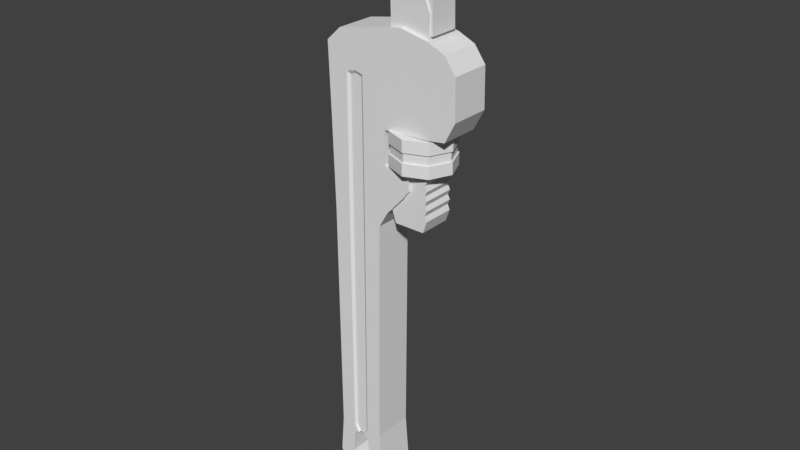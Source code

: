 # Source: Pipe_Wrench.blend  (saved by Blender 2.79.0; exported with 4.5.12 LTS)
import bpy
from mathutils import Matrix  # noqa: F401  (used for matrix-valued properties, if any)

bpy.ops.wm.read_factory_settings(use_empty=True)
scene = bpy.context.scene
scene.name = 'Scene'

# ---- collections
col_collection_1 = bpy.data.collections.new('Collection 1'); scene.collection.children.link(col_collection_1)

# ---- materials (node trees are filled in below, after node groups)
mat_color_palette = bpy.data.materials.new('Color Palette')
mat_color_palette.alpha_threshold = 0.0
mat_color_palette.use_transparent_shadow = False
mat_color_palette.roughness = 0.5
mat_color_palette.specular_intensity = 0.0

# ---- material node trees

# ---- world
world_world = bpy.data.worlds.new('World'); scene.world = world_world
world_world.color = (0.05088, 0.05088, 0.05088)
world_world.use_sun_shadow = False
world_world.sun_shadow_jitter_overblur = 0.0
world_world.cycles.sampling_method = 'MANUAL'

# ---- meshes
me_cube_001 = bpy.data.meshes.new('Cube.001')
me_cube_001.from_pydata([(-2.316, -1.026, -10.61), (-2.316, 1.026, -10.61), (-0.4785, -1.026, -10.61), (-0.3976, -1.0, -1.61), (-0.4785, 1.026, -10.61), (-0.3976, 1.0, -1.61), (-2.439, -1.026, -12.15), (-2.439, 1.026, -12.15), (-0.3557, -1.026, -12.15), (-0.3557, 1.026, -12.15), (-2.091, -1.026, -13.02), (-2.091, 1.026, -13.02), (-0.704, -1.026, -13.02), (-0.704, 1.026, -13.02), (-2.398, -1.0, -1.61), (-2.398, 1.0, -1.61), (-0.1391, -1.0, 0.7759), (-0.1391, 1.0, 0.7759), (-0.04791, -1.0, -0.9988), (-0.04791, 1.0, -0.9988), (0.03213, -1.0, 0.6893), (0.03213, 1.0, 0.6893), (0.6463, -1.0, -0.2263), (0.6463, 1.0, -0.2263), (0.644, -1.0, 0.6779), (0.644, 1.0, 0.6779), (0.8615, -1.0, 0.06283), (0.8615, 1.0, 0.06283), (0.8592, -1.0, 0.5653), (0.8592, 1.0, 0.5653), (-2.493, -1.0, 2.015), (-2.493, 1.0, 2.015), (-0.1364, -1.0, 2.025), (-0.1364, 1.0, 2.025), (-2.024, -1.0, 5.132), (-2.024, 1.0, 5.132), (0.6061, -1.0, 2.092), (0.6061, 1.0, 2.092), (0.5453, -1.0, 5.605), (0.5453, 1.0, 5.605), (1.714, -1.0, 2.133), (1.714, 1.0, 2.133), (1.653, -1.0, 5.362), (1.653, 1.0, 5.362), (2.342, -1.0, 2.223), (2.342, 1.0, 2.223), (2.281, -1.0, 5.085), (2.281, 1.0, 5.085), (2.741, -1.0, 2.989), (2.741, 1.0, 2.989), (2.713, -1.0, 4.491), (2.713, 1.0, 4.491), (-1.397, 1.026, -13.25), (-1.397, -1.026, -13.25), (-1.727, 1.026, -11.02), (-1.068, -1.026, -11.02), (-1.068, 1.026, -11.02), (-1.727, -1.026, -11.02), (-1.803, 1.026, -11.92), (-0.9917, -1.026, -11.92), (-0.9917, 1.026, -11.92), (-1.803, -1.026, -11.92), (-1.397, 1.026, -12.49), (-1.624, 1.026, -12.42), (-1.397, -1.026, -12.49), (-1.171, -1.026, -12.42), (-1.171, 1.026, -12.42), (-1.624, -1.026, -12.42), (-1.068, 1.0, -1.61), (-1.091, -1.026, -10.61), (-1.068, 1.0, 2.021), (-1.091, 1.026, -10.61), (-1.068, -1.0, -1.61), (-1.068, -1.0, 2.021), (-1.263, -1.026, -10.93), (-1.263, 1.026, -10.93), (-1.731, 1.026, -10.61), (-1.765, -1.0, -1.61), (-1.763, -1.0, 2.018), (-1.731, -1.026, -10.61), (-1.765, 1.0, -1.61), (-1.763, 1.0, 2.018), (-1.528, 1.026, -10.93), (-1.528, -1.026, -10.93), (-2.578, -1.0, 4.616), (-2.578, 1.0, 4.616), (-0.06168, -1.0, 4.013), (-0.06168, 1.0, 4.013), (-1.415, 1.0, 3.802), (-1.415, -1.0, 3.802), (-1.077, 1.0, 3.72), (-1.077, -1.0, 3.72), (-1.758, -1.0, 3.713), (-1.758, 1.0, 3.713), (-1.196, 0.9236, -10.6), (-1.629, 0.9236, -10.6), (-1.629, -0.9236, -10.6), (-1.652, 0.9003, -1.621), (-1.18, -0.9003, -1.621), (-1.652, -0.9003, -1.621), (-1.651, 0.9003, 1.936), (-1.18, -0.9003, 1.939), (-1.651, -0.9003, 1.936), (-1.491, -0.9236, -10.91), (-1.312, 0.9236, -10.91), (-1.491, 0.9236, -10.91), (-1.196, -0.9236, -10.6), (-1.18, 0.9003, -1.621), (-1.18, 0.9003, 1.939), (-1.312, -0.9236, -10.91), (-1.415, 0.9003, 3.684), (-1.415, -0.9003, 3.684), (-1.186, 0.9003, 3.604), (-1.186, -0.9003, 3.604), (-1.647, -0.9003, 3.597), (-1.647, 0.9003, 3.597), (0.07338, -0.8149, -0.879), (0.07338, -0.8149, 6.241), (0.07338, 0.8149, -0.879), (0.07338, 0.8149, 6.241), (1.552, -0.8149, -0.879), (1.552, -0.8149, 6.241), (1.552, 0.8149, -0.879), (1.552, 0.8149, 6.241), (0.1997, -0.8149, 6.585), (0.1997, 0.8149, 6.585), (1.425, -0.8149, 6.585), (1.425, 0.8149, 6.585), (0.585, -0.8149, 6.937), (0.585, 0.8149, 6.937), (1.04, -0.8149, 6.937), (1.04, 0.8149, 6.937), (0.2262, -0.8149, -1.327), (0.2262, 0.8149, -1.327), (1.399, -0.8149, -1.327), (1.399, 0.8149, -1.327), (0.07338, -0.8149, 1.267), (0.07338, 0.8149, 1.267), (1.552, 0.8149, 1.267), (1.552, -0.8149, 1.267), (0.1564, 0.8149, 1.171), (1.469, 0.8149, 1.171), (1.469, -0.8149, 1.171), (0.1564, -0.8149, 1.171), (0.07338, 0.8149, 0.9971), (1.552, 0.8149, 0.9971), (1.552, -0.8149, 0.9971), (0.07338, -0.8149, 0.9971), (0.07338, 0.8149, 0.6273), (1.552, 0.8149, 0.6273), (1.552, -0.8149, 0.6273), (0.07338, -0.8149, 0.6273), (0.07338, 0.8149, 0.2351), (1.552, 0.8149, 0.2351), (1.552, -0.8149, 0.2351), (0.07338, -0.8149, 0.2351), (0.07338, 0.8149, -0.1166), (1.552, 0.8149, -0.1166), (1.552, -0.8149, -0.1166), (0.07338, -0.8149, -0.1166), (0.07338, 0.8149, -0.4877), (1.552, 0.8149, -0.4877), (1.552, -0.8149, -0.4877), (0.07338, -0.8149, -0.4877), (0.1564, -0.8149, 0.7989), (0.1564, 0.8149, 0.7989), (1.469, 0.8149, 0.7989), (1.469, -0.8149, 0.7989), (0.1564, -0.8149, 0.4231), (0.1564, 0.8149, 0.4231), (1.469, 0.8149, 0.4231), (1.469, -0.8149, 0.4231), (0.1564, -0.8149, 0.04553), (0.1564, 0.8149, 0.04553), (1.469, 0.8149, 0.04553), (1.469, -0.8149, 0.04553), (0.1564, -0.8149, -0.3146), (0.1564, 0.8149, -0.3146), (1.469, 0.8149, -0.3146), (1.469, -0.8149, -0.3146), (0.1564, -0.8149, -0.6827), (0.1564, 0.8149, -0.6827), (1.469, 0.8149, -0.6827), (1.469, -0.8149, -0.6827), (0.911, 1.501, 1.626), (0.911, 1.501, 2.083), (1.761, 1.061, 1.626), (1.761, 1.061, 2.083), (2.112, -1.288e-07, 1.626), (2.112, -1.288e-07, 2.083), (1.761, -1.061, 1.626), (1.761, -1.061, 2.083), (0.911, -1.501, 1.626), (0.911, -1.501, 2.083), (0.06145, -1.061, 1.626), (0.06145, -1.061, 2.083), (-0.2905, -4.534e-08, 1.626), (-0.2905, -4.534e-08, 2.083), (0.06145, 1.061, 1.626), (0.06145, 1.061, 2.083), (0.911, 1.422, 1.626), (1.716, 1.005, 1.626), (2.049, -1.248e-07, 1.626), (1.716, -1.005, 1.626), (0.911, -1.422, 1.626), (0.1063, -1.005, 1.626), (-0.227, -4.569e-08, 1.626), (0.1063, 1.005, 1.626), (0.911, 1.422, 1.255), (1.716, 1.005, 1.255), (2.049, -1.248e-07, 1.255), (1.716, -1.005, 1.255), (0.911, -1.422, 1.255), (0.1063, -1.005, 1.255), (-0.227, -4.569e-08, 1.255), (0.1063, 1.005, 1.255), (0.911, 1.501, 1.255), (1.761, 1.061, 1.255), (2.112, -1.288e-07, 1.255), (1.761, -1.061, 1.255), (0.911, -1.501, 1.255), (0.06145, -1.061, 1.255), (-0.2905, -4.534e-08, 1.255), (0.06145, 1.061, 1.255), (0.911, 1.501, 0.7999), (1.761, 1.061, 0.7999), (2.112, -1.288e-07, 0.7999), (1.761, -1.061, 0.7999), (0.911, -1.501, 0.7999), (0.06145, -1.061, 0.7999), (-0.2905, -4.534e-08, 0.7999), (0.06145, 1.061, 0.7999), (-0.01268, -0.7328, 5.494), (-0.05092, -0.7328, 7.105), (-0.01268, 0.7328, 5.494), (-0.05092, 0.7328, 7.105), (1.656, -0.7328, 5.494), (1.591, -0.7328, 8.258), (1.656, 0.7328, 5.494), (1.591, 0.7328, 8.258), (-0.5154, -0.7328, 7.675), (-0.5154, 0.7328, 7.675), (-0.5257, -0.7328, 9.728), (-0.5257, 0.7328, 9.728), (0.5283, 0.7328, 9.578), (0.5283, -0.7328, 9.578), (1.246, 0.7328, 9.074), (1.246, -0.7328, 9.074), (-0.214, 0.7328, 7.408), (-0.214, -0.7328, 7.408), (-2.052, -0.7328, 7.675), (-2.052, 0.7328, 7.675), (-1.961, -0.7328, 9.24), (-1.961, 0.7328, 9.24), (-2.975, 0.7328, 8.298), (-2.975, -0.7328, 8.298), (-2.939, 0.7328, 7.654), (-2.939, -0.7328, 7.654)], [], [(0, 14, 15, 1), (71, 68, 5, 4), (4, 5, 3, 2), (79, 77, 14, 0), (4, 2, 8, 9), (11, 7, 58, 63), (7, 1, 54, 58), (0, 1, 7, 6), (9, 13, 66, 60), (4, 9, 60, 56), (9, 8, 12, 13), (6, 7, 11, 10), (74, 69, 106, 109), (72, 16, 32, 73), (5, 17, 21, 19), (72, 3, 16), (19, 21, 25, 23), (3, 5, 19, 18), (16, 3, 18, 20), (17, 16, 20, 21), (23, 25, 29, 27), (18, 19, 23, 22), (20, 18, 22, 24), (21, 20, 24, 25), (26, 27, 29, 28), (22, 23, 27, 26), (24, 22, 26, 28), (25, 24, 28, 29), (80, 15, 31, 81), (16, 17, 33, 32), (15, 14, 30, 31), (85, 84, 34, 35), (91, 86, 34), (93, 85, 35), (86, 32, 36, 38), (38, 36, 40, 42), (35, 34, 38, 39), (87, 35, 39), (32, 33, 37, 36), (36, 37, 41, 40), (39, 38, 42, 43), (47, 46, 50, 51), (43, 42, 46, 47), (42, 40, 44, 46), (40, 41, 45, 44), (46, 44, 48, 50), (44, 45, 49, 48), (90, 88, 35), (92, 89, 34), (92, 78, 102, 114), (78, 77, 99, 102), (72, 73, 101, 98), (73, 91, 113, 101), (11, 52, 53, 10), (10, 53, 64, 67), (8, 2, 55, 59), (13, 52, 62, 66), (79, 0, 57, 83), (90, 70, 108, 112), (79, 83, 103, 96), (0, 6, 61, 57), (12, 8, 59, 65), (6, 10, 67, 61), (71, 4, 56, 75), (77, 79, 96, 99), (2, 3, 72, 69), (5, 68, 17), (53, 12, 65, 64), (17, 68, 70, 33), (87, 90, 35), (89, 91, 34), (76, 80, 97, 95), (2, 69, 74, 55), (52, 13, 12, 53), (82, 76, 95, 105), (52, 11, 63, 62), (1, 15, 80, 76), (88, 90, 112, 110), (14, 77, 78, 30), (84, 92, 34), (88, 93, 35), (80, 81, 100, 97), (1, 76, 82, 54), (89, 92, 114, 111), (71, 75, 104, 94), (30, 78, 92, 84), (70, 68, 107, 108), (33, 70, 90, 87), (91, 89, 111, 113), (48, 49, 51, 50), (45, 47, 51, 49), (37, 39, 43, 41), (41, 43, 47, 45), (33, 87, 39, 37), (34, 86, 38), (81, 31, 85, 93), (73, 32, 86, 91), (31, 30, 84, 85), (106, 96, 103, 109), (107, 97, 100, 108), (106, 98, 99, 96), (95, 94, 104, 105), (99, 98, 101, 102), (95, 97, 107, 94), (100, 115, 110), (102, 101, 113, 111), (102, 111, 114), (108, 100, 110, 112), (81, 93, 115, 100), (69, 72, 98, 106), (93, 88, 110, 115), (68, 71, 94, 107), (104, 109, 103, 105), (54, 57, 61, 58), (58, 61, 67, 63), (67, 64, 62, 63), (66, 62, 64, 65), (66, 65, 59, 60), (55, 56, 60, 59), (83, 57, 103), (54, 82, 105), (105, 103, 57, 54), (75, 56, 104), (109, 55, 74), (104, 56, 55, 109), (136, 117, 119, 137), (137, 119, 123, 138), (138, 123, 121, 139), (139, 121, 117, 136), (120, 116, 132, 134), (121, 123, 127, 126), (119, 117, 124, 125), (117, 121, 126, 124), (123, 119, 125, 127), (124, 126, 130, 128), (131, 129, 128, 130), (127, 125, 129, 131), (126, 127, 131, 130), (125, 124, 128, 129), (118, 122, 135, 133), (116, 118, 133, 132), (122, 120, 134, 135), (133, 135, 134, 132), (143, 136, 137, 140), (140, 137, 138, 141), (141, 138, 139, 142), (142, 139, 136, 143), (146, 142, 143, 147), (145, 141, 142, 146), (144, 140, 141, 145), (147, 143, 140, 144), (164, 147, 144, 165), (165, 144, 145, 166), (166, 145, 146, 167), (167, 146, 147, 164), (168, 151, 148, 169), (169, 148, 149, 170), (170, 149, 150, 171), (171, 150, 151, 168), (172, 155, 152, 173), (173, 152, 153, 174), (174, 153, 154, 175), (175, 154, 155, 172), (176, 159, 156, 177), (177, 156, 157, 178), (178, 157, 158, 179), (179, 158, 159, 176), (180, 163, 160, 181), (181, 160, 161, 182), (182, 161, 162, 183), (183, 162, 163, 180), (150, 167, 164, 151), (149, 166, 167, 150), (148, 165, 166, 149), (151, 164, 165, 148), (154, 171, 168, 155), (153, 170, 171, 154), (152, 169, 170, 153), (155, 168, 169, 152), (158, 175, 172, 159), (157, 174, 175, 158), (156, 173, 174, 157), (159, 172, 173, 156), (162, 179, 176, 163), (161, 178, 179, 162), (160, 177, 178, 161), (163, 176, 177, 160), (120, 183, 180, 116), (122, 182, 183, 120), (118, 181, 182, 122), (116, 180, 181, 118), (187, 185, 199, 197, 195, 193, 191, 189), (188, 190, 203, 202), (207, 200, 208, 215), (194, 196, 206, 205), (190, 192, 204, 203), (196, 198, 207, 206), (186, 188, 202, 201), (192, 194, 205, 204), (198, 184, 200, 207), (184, 186, 201, 200), (215, 223, 222, 214), (205, 206, 214, 213), (203, 204, 212, 211), (201, 202, 210, 209), (206, 207, 215, 214), (204, 205, 213, 212), (202, 203, 211, 210), (200, 201, 209, 208), (208, 216, 223, 215), (224, 225, 226, 227, 228, 229, 230, 231), (218, 226, 225, 217), (220, 228, 227, 219), (222, 230, 229, 221), (216, 224, 231, 223), (217, 225, 224, 216), (219, 227, 226, 218), (221, 229, 228, 220), (223, 231, 230, 222), (198, 199, 185, 184), (196, 197, 199, 198), (194, 195, 197, 196), (192, 193, 195, 194), (190, 191, 193, 192), (188, 189, 191, 190), (186, 187, 189, 188), (184, 185, 187, 186), (232, 233, 235, 234), (234, 235, 239, 238), (238, 239, 237, 236), (236, 237, 233, 232), (242, 243, 253, 252), (240, 245, 242), (245, 244, 243, 242), (244, 241, 243), (246, 248, 241, 244), (247, 246, 244, 245), (248, 249, 240, 241), (249, 247, 245, 240), (233, 237, 247, 249), (235, 233, 249, 248), (237, 239, 246, 247), (239, 235, 248, 246), (241, 240, 250, 251), (240, 242, 252, 250), (243, 241, 251, 253), (253, 251, 256, 254), (252, 253, 254, 255), (250, 252, 255, 257), (251, 250, 257, 256), (254, 256, 257, 255), (214, 222, 221, 213), (213, 221, 220, 212), (212, 220, 219, 211), (211, 219, 218, 210), (210, 218, 217, 209), (209, 217, 216, 208)])
_uv = me_cube_001.uv_layers.new(name='UVMap')
_uv.uv.foreach_set('vector', [0.1331, 0.9252, 0.1331, 0.9252, 0.1331, 0.9252, 0.1331, 0.9252, 0.1331, 0.9252, 0.1331, 0.9252, 0.1331, 0.9252, 0.1331, 0.9252, 0.1331, 0.9252, 0.1331, 0.9252, 0.1331, 0.9252, 0.1331, 0.9252, 0.1331, 0.9252, 0.1331, 0.9252, 0.1331, 0.9252, 0.1331, 0.9252, 0.1331, 0.9252, 0.1331, 0.9252, 0.1331, 0.9252, 0.1331, 0.9252, 0.1331, 0.9252, 0.1331, 0.9252, 0.1331, 0.9252, 0.1331, 0.9252, 0.1331, 0.9252, 0.1331, 0.9252, 0.1331, 0.9252, 0.1331, 0.9252, 0.1331, 0.9252, 0.1331, 0.9252, 0.1331, 0.9252, 0.1331, 0.9252, 0.1331, 0.9252, 0.1331, 0.9252, 0.1331, 0.9252, 0.1331, 0.9252, 0.1331, 0.9252, 0.1331, 0.9252, 0.1331, 0.9252, 0.1331, 0.9252, 0.1331, 0.9252, 0.1331, 0.9252, 0.1331, 0.9252, 0.1331, 0.9252, 0.1331, 0.9252, 0.1331, 0.9252, 0.1331, 0.9252, 0.1331, 0.9252, 0.1331, 0.9252, 0.1331, 0.9252, 0.1331, 0.9252, 0.1331, 0.9252, 0.1331, 0.9252, 0.1331, 0.9252, 0.1331, 0.9252, 0.1331, 0.9252, 0.1331, 0.9252, 0.1331, 0.9252, 0.1331, 0.9252, 0.1331, 0.9252, 0.1331, 0.9252, 0.1331, 0.9252, 0.1331, 0.9252, 0.1331, 0.9252, 0.1331, 0.9252, 0.1331, 0.9252, 0.1331, 0.9252, 0.1331, 0.9252, 0.1331, 0.9252, 0.1331, 0.9252, 0.1331, 0.9252, 0.1331, 0.9252, 0.1331, 0.9252, 0.1331, 0.9252, 0.1331, 0.9252, 0.1331, 0.9252, 0.1331, 0.9252, 0.1331, 0.9252, 0.1331, 0.9252, 0.1331, 0.9252, 0.1331, 0.9252, 0.1331, 0.9252, 0.1331, 0.9252, 0.1331, 0.9252, 0.1331, 0.9252, 0.1331, 0.9252, 0.1331, 0.9252, 0.1331, 0.9252, 0.1331, 0.9252, 0.1331, 0.9252, 0.1331, 0.9252, 0.1331, 0.9252, 0.1331, 0.9252, 0.1331, 0.9252, 0.1331, 0.9252, 0.1331, 0.9252, 0.1331, 0.9252, 0.1331, 0.9252, 0.1331, 0.9252, 0.1331, 0.9252, 0.1331, 0.9252, 0.1331, 0.9252, 0.1331, 0.9252, 0.1331, 0.9252, 0.1331, 0.9252, 0.1331, 0.9252, 0.1331, 0.9252, 0.1331, 0.9252, 0.1331, 0.9252, 0.1331, 0.9252, 0.1331, 0.9252, 0.1331, 0.9252, 0.1331, 0.9252, 0.1331, 0.9252, 0.1331, 0.9252, 0.1331, 0.9252, 0.1331, 0.9252, 0.1331, 0.9252, 0.1331, 0.9252, 0.1331, 0.9252, 0.1331, 0.9252, 0.1331, 0.9252, 0.1331, 0.9252, 0.1331, 0.9252, 0.1331, 0.9252, 0.1331, 0.9252, 0.1331, 0.9252, 0.1331, 0.9252, 0.1331, 0.9252, 0.1331, 0.9252, 0.1331, 0.9252, 0.1331, 0.9252, 0.1331, 0.9252, 0.1331, 0.9252, 0.1331, 0.9252, 0.1331, 0.9252, 0.1331, 0.9252, 0.1331, 0.9252, 0.1331, 0.9252, 0.1331, 0.9252, 0.1331, 0.9252, 0.1331, 0.9252, 0.1331, 0.9252, 0.1331, 0.9252, 0.1331, 0.9252, 0.1331, 0.9252, 0.1331, 0.9252, 0.1331, 0.9252, 0.1331, 0.9252, 0.1331, 0.9252, 0.1331, 0.9252, 0.1331, 0.9252, 0.1331, 0.9252, 0.1331, 0.9252, 0.1331, 0.9252, 0.1331, 0.9252, 0.1331, 0.9252, 0.1331, 0.9252, 0.1331, 0.9252, 0.1331, 0.9252, 0.1331, 0.9252, 0.1331, 0.9252, 0.1331, 0.9252, 0.1331, 0.9252, 0.1331, 0.9252, 0.1331, 0.9252, 0.1331, 0.9252, 0.1331, 0.9252, 0.1331, 0.9252, 0.1331, 0.9252, 0.1331, 0.9252, 0.1331, 0.9252, 0.1331, 0.9252, 0.1331, 0.9252, 0.1331, 0.9252, 0.1331, 0.9252, 0.1331, 0.9252, 0.1331, 0.9252, 0.1331, 0.9252, 0.1331, 0.9252, 0.1331, 0.9252, 0.1331, 0.9252, 0.1331, 0.9252, 0.1331, 0.9252, 0.1331, 0.9252, 0.1331, 0.9252, 0.1331, 0.9252, 0.1331, 0.9252, 0.1331, 0.9252, 0.1331, 0.9252, 0.1331, 0.9252, 0.1331, 0.9252, 0.1331, 0.9252, 0.1331, 0.9252, 0.1331, 0.9252, 0.1331, 0.9252, 0.1331, 0.9252, 0.1331, 0.9252, 0.1331, 0.9252, 0.1331, 0.9252, 0.1331, 0.9252, 0.1331, 0.9252, 0.1331, 0.9252, 0.1331, 0.9252, 0.1331, 0.9252, 0.1331, 0.9252, 0.1331, 0.9252, 0.1331, 0.9252, 0.1331, 0.9252, 0.1331, 0.9252, 0.1331, 0.9252, 0.1331, 0.9252, 0.1331, 0.9252, 0.1331, 0.9252, 0.1331, 0.9252, 0.1331, 0.9252, 0.1331, 0.9252, 0.1331, 0.9252, 0.1331, 0.9252, 0.1331, 0.9252, 0.1331, 0.9252, 0.1331, 0.9252, 0.1331, 0.9252, 0.1331, 0.9252, 0.1331, 0.9252, 0.1331, 0.9252, 0.1331, 0.9252, 0.1331, 0.9252, 0.1331, 0.9252, 0.1331, 0.9252, 0.1331, 0.9252, 0.1331, 0.9252, 0.1331, 0.9252, 0.1331, 0.9252, 0.1331, 0.9252, 0.1331, 0.9252, 0.1331, 0.9252, 0.1331, 0.9252, 0.1331, 0.9252, 0.1331, 0.9252, 0.1331, 0.9252, 0.1331, 0.9252, 0.1331, 0.9252, 0.1331, 0.9252, 0.1331, 0.9252, 0.1331, 0.9252, 0.1331, 0.9252, 0.1331, 0.9252, 0.1331, 0.9252, 0.1331, 0.9252, 0.1331, 0.9252, 0.1331, 0.9252, 0.1331, 0.9252, 0.1331, 0.9252, 0.1331, 0.9252, 0.1331, 0.9252, 0.1331, 0.9252, 0.1331, 0.9252, 0.1331, 0.9252, 0.1331, 0.9252, 0.1331, 0.9252, 0.1331, 0.9252, 0.1331, 0.9252, 0.1331, 0.9252, 0.1331, 0.9252, 0.1331, 0.9252, 0.1331, 0.9252, 0.1331, 0.9252, 0.1331, 0.9252, 0.1331, 0.9252, 0.1331, 0.9252, 0.1331, 0.9252, 0.1331, 0.9252, 0.1331, 0.9252, 0.1331, 0.9252, 0.1331, 0.9252, 0.1331, 0.9252, 0.1331, 0.9252, 0.1331, 0.9252, 0.1331, 0.9252, 0.1331, 0.9252, 0.1331, 0.9252, 0.1331, 0.9252, 0.1331, 0.9252, 0.1331, 0.9252, 0.1331, 0.9252, 0.1331, 0.9252, 0.1331, 0.9252, 0.1331, 0.9252, 0.1331, 0.9252, 0.1331, 0.9252, 0.1331, 0.9252, 0.1331, 0.9252, 0.1331, 0.9252, 0.1331, 0.9252, 0.1331, 0.9252, 0.1331, 0.9252, 0.1331, 0.9252, 0.1331, 0.9252, 0.1331, 0.9252, 0.1331, 0.9252, 0.1331, 0.9252, 0.1331, 0.9252, 0.1331, 0.9252, 0.1331, 0.9252, 0.1331, 0.9252, 0.1331, 0.9252, 0.1331, 0.9252, 0.1331, 0.9252, 0.1331, 0.9252, 0.1331, 0.9252, 0.1331, 0.9252, 0.1331, 0.9252, 0.1331, 0.9252, 0.1331, 0.9252, 0.1331, 0.9252, 0.1331, 0.9252, 0.1331, 0.9252, 0.1331, 0.9252, 0.1331, 0.9252, 0.1331, 0.9252, 0.1331, 0.9252, 0.1331, 0.9252, 0.1331, 0.9252, 0.1331, 0.9252, 0.1331, 0.9252, 0.1331, 0.9252, 0.1331, 0.9252, 0.1331, 0.9252, 0.1331, 0.9252, 0.1331, 0.9252, 0.1331, 0.9252, 0.1331, 0.9252, 0.1331, 0.9252, 0.1331, 0.9252, 0.1331, 0.9252, 0.1331, 0.9252, 0.1331, 0.9252, 0.1331, 0.9252, 0.1331, 0.9252, 0.1331, 0.9252, 0.1331, 0.9252, 0.1331, 0.9252, 0.1331, 0.9252, 0.1331, 0.9252, 0.1331, 0.9252, 0.1331, 0.9252, 0.1331, 0.9252, 0.1331, 0.9252, 0.1331, 0.9252, 0.1331, 0.9252, 0.1331, 0.9252, 0.1331, 0.9252, 0.1331, 0.9252, 0.1331, 0.9252, 0.1331, 0.9252, 0.1331, 0.9252, 0.1331, 0.9252, 0.1331, 0.9252, 0.1331, 0.9252, 0.1331, 0.9252, 0.1331, 0.9252, 0.1331, 0.9252, 0.1331, 0.9252, 0.1331, 0.9252, 0.1331, 0.9252, 0.1331, 0.9252, 0.1331, 0.9252, 0.1331, 0.9252, 0.1331, 0.9252, 0.1331, 0.9252, 0.1331, 0.9252, 0.1331, 0.9252, 0.1331, 0.9252, 0.1331, 0.9252, 0.1331, 0.9252, 0.1331, 0.9252, 0.1331, 0.9252, 0.1331, 0.9252, 0.1331, 0.9252, 0.1331, 0.9252, 0.1331, 0.9252, 0.1331, 0.9252, 0.1331, 0.9252, 0.1331, 0.9252, 0.1331, 0.9252, 0.1331, 0.9252, 0.1331, 0.9252, 0.1331, 0.9252, 0.1331, 0.9252, 0.1331, 0.9252, 0.1331, 0.9252, 0.1331, 0.9252, 0.1331, 0.9252, 0.1331, 0.9252, 0.1331, 0.9252, 0.1331, 0.9252, 0.1331, 0.9252, 0.1331, 0.9252, 0.1331, 0.9252, 0.1331, 0.9252, 0.1331, 0.9252, 0.1331, 0.9252, 0.1331, 0.9252, 0.1331, 0.9252, 0.1331, 0.9252, 0.1331, 0.9252, 0.1331, 0.9252, 0.1331, 0.9252, 0.1331, 0.9252, 0.1331, 0.9252, 0.1331, 0.9252, 0.1331, 0.9252, 0.1331, 0.9252, 0.1331, 0.9252, 0.1331, 0.9252, 0.1331, 0.9252, 0.1331, 0.9252, 0.1331, 0.9252, 0.1331, 0.9252, 0.1331, 0.9252, 0.1331, 0.9252, 0.1331, 0.9252, 0.1331, 0.9252, 0.1331, 0.9252, 0.1331, 0.9252, 0.1331, 0.9252, 0.1331, 0.9252, 0.1331, 0.9252, 0.1331, 0.9252, 0.1331, 0.9252, 0.1331, 0.9252, 0.1331, 0.9252, 0.1331, 0.9252, 0.1331, 0.9252, 0.1331, 0.9252, 0.1331, 0.9252, 0.1331, 0.9252, 0.1331, 0.9252, 0.1331, 0.9252, 0.1331, 0.9252, 0.1331, 0.9252, 0.1331, 0.9252, 0.1331, 0.9252, 0.1331, 0.9252, 0.1331, 0.9252, 0.1331, 0.9252, 0.1331, 0.9252, 0.1331, 0.9252, 0.1331, 0.9252, 0.1331, 0.9252, 0.1331, 0.9252, 0.1331, 0.9252, 0.1331, 0.9252, 0.1331, 0.9252, 0.1331, 0.9252, 0.1331, 0.9252, 0.1331, 0.9252, 0.1331, 0.9252, 0.1331, 0.9252, 0.1331, 0.9252, 0.1331, 0.9252, 0.1331, 0.9252, 0.1331, 0.9252, 0.1331, 0.9252, 0.1331, 0.9252, 0.1331, 0.9252, 0.1331, 0.9252, 0.1331, 0.9252, 0.1331, 0.9252, 0.1331, 0.9252, 0.1331, 0.9252, 0.1331, 0.9252, 0.1331, 0.9252, 0.1331, 0.9252, 0.1331, 0.9252, 0.1331, 0.9252, 0.1331, 0.9252, 0.1331, 0.9252, 0.1331, 0.9252, 0.1331, 0.9252, 0.1331, 0.9252, 0.0194, 0.6738, 0.0194, 0.6738, 0.0194, 0.6738, 0.0194, 0.6738, 0.0194, 0.6738, 0.0194, 0.6738, 0.0194, 0.6738, 0.0194, 0.6738, 0.0194, 0.6738, 0.0194, 0.6738, 0.0194, 0.6738, 0.0194, 0.6738, 0.0194, 0.6738, 0.0194, 0.6738, 0.0194, 0.6738, 0.0194, 0.6738, 0.0194, 0.6738, 0.0194, 0.6738, 0.0194, 0.6738, 0.0194, 0.6738, 0.0194, 0.6738, 0.0194, 0.6738, 0.0194, 0.6738, 0.0194, 0.6738, 0.0194, 0.6738, 0.0194, 0.6738, 0.0194, 0.6738, 0.0194, 0.6738, 0.0194, 0.6738, 0.0194, 0.6738, 0.0194, 0.6738, 0.0194, 0.6738, 0.0194, 0.6738, 0.0194, 0.6738, 0.0194, 0.6738, 0.0194, 0.6738, 0.0194, 0.6738, 0.0194, 0.6738, 0.0194, 0.6738, 0.0194, 0.6738, 0.0194, 0.6738, 0.0194, 0.6738, 0.0194, 0.6738, 0.0194, 0.6738, 0.0194, 0.6738, 0.0194, 0.6738, 0.0194, 0.6738, 0.0194, 0.6738, 0.0194, 0.6738, 0.0194, 0.6738, 0.0194, 0.6738, 0.0194, 0.6738, 0.0194, 0.6738, 0.0194, 0.6738, 0.0194, 0.6738, 0.0194, 0.6738, 0.0194, 0.6738, 0.0194, 0.6738, 0.0194, 0.6738, 0.0194, 0.6738, 0.0194, 0.6738, 0.0194, 0.6738, 0.0194, 0.6738, 0.0194, 0.6738, 0.0194, 0.6738, 0.0194, 0.6738, 0.0194, 0.6738, 0.0194, 0.6738, 0.0194, 0.6738, 0.0194, 0.6738, 0.0194, 0.6738, 0.0194, 0.6738, 0.0194, 0.6738, 0.0194, 0.6738, 0.0194, 0.6738, 0.0194, 0.6738, 0.0194, 0.6738, 0.0194, 0.6738, 0.0194, 0.6738, 0.0194, 0.6738, 0.0194, 0.6738, 0.0194, 0.6738, 0.0194, 0.6738, 0.0194, 0.6738, 0.0194, 0.6738, 0.0194, 0.6738, 0.0194, 0.6738, 0.0194, 0.6738, 0.0194, 0.6738, 0.0194, 0.6738, 0.0194, 0.6738, 0.0194, 0.6738, 0.0194, 0.6738, 0.0194, 0.6738, 0.0194, 0.6738, 0.0194, 0.6738, 0.0194, 0.6738, 0.0194, 0.6738, 0.0194, 0.6738, 0.0194, 0.6738, 0.0194, 0.6738, 0.0194, 0.6738, 0.0194, 0.6738, 0.0194, 0.6738, 0.0194, 0.6738, 0.0194, 0.6738, 0.0194, 0.6738, 0.0194, 0.6738, 0.0194, 0.6738, 0.0194, 0.6738, 0.0194, 0.6738, 0.0194, 0.6738, 0.0194, 0.6738, 0.0194, 0.6738, 0.0194, 0.6738, 0.0194, 0.6738, 0.0194, 0.6738, 0.0194, 0.6738, 0.0194, 0.6738, 0.0194, 0.6738, 0.0194, 0.6738, 0.0194, 0.6738, 0.0194, 0.6738, 0.0194, 0.6738, 0.0194, 0.6738, 0.0194, 0.6738, 0.0194, 0.6738, 0.0194, 0.6738, 0.0194, 0.6738, 0.0194, 0.6738, 0.0194, 0.6738, 0.0194, 0.6738, 0.0194, 0.6738, 0.0194, 0.6738, 0.0194, 0.6738, 0.0194, 0.6738, 0.0194, 0.6738, 0.0194, 0.6738, 0.0194, 0.6738, 0.0194, 0.6738, 0.0194, 0.6738, 0.0194, 0.6738, 0.0194, 0.6738, 0.0194, 0.6738, 0.0194, 0.6738, 0.0194, 0.6738, 0.0194, 0.6738, 0.0194, 0.6738, 0.0194, 0.6738, 0.0194, 0.6738, 0.0194, 0.6738, 0.0194, 0.6738, 0.0194, 0.6738, 0.0194, 0.6738, 0.0194, 0.6738, 0.0194, 0.6738, 0.0194, 0.6738, 0.0194, 0.6738, 0.0194, 0.6738, 0.0194, 0.6738, 0.0194, 0.6738, 0.0194, 0.6738, 0.0194, 0.6738, 0.0194, 0.6738, 0.0194, 0.6738, 0.0194, 0.6738, 0.0194, 0.6738, 0.0194, 0.6738, 0.0194, 0.6738, 0.0194, 0.6738, 0.0194, 0.6738, 0.0194, 0.6738, 0.0194, 0.6738, 0.0194, 0.6738, 0.0194, 0.6738, 0.0194, 0.6738, 0.0194, 0.6738, 0.0194, 0.6738, 0.0194, 0.6738, 0.0194, 0.6738, 0.0194, 0.6738, 0.0194, 0.6738, 0.0194, 0.6738, 0.0194, 0.6738, 0.0194, 0.6738, 0.0194, 0.6738, 0.0194, 0.6738, 0.0194, 0.6738, 0.0194, 0.6738, 0.0194, 0.6738, 0.0194, 0.6738, 0.0194, 0.6738, 0.0194, 0.6738, 0.0194, 0.6738, 0.0194, 0.6738, 0.0194, 0.6738, 0.0194, 0.6738, 0.0194, 0.6738, 0.0194, 0.6738, 0.0194, 0.6738, 0.0194, 0.6738, 0.0194, 0.6738, 0.0194, 0.6738, 0.0194, 0.6738, 0.0194, 0.6738, 0.0194, 0.6738, 0.0194, 0.6738, 0.0194, 0.6738, 0.0194, 0.6738, 0.0194, 0.6738, 0.0194, 0.6738, 0.0194, 0.6738, 0.0194, 0.6738, 0.0194, 0.6738, 0.0194, 0.6738, 0.0194, 0.6738, 0.0194, 0.6738, 0.0194, 0.6738, 0.0194, 0.6738, 0.0194, 0.6738, 0.0194, 0.6738, 0.0194, 0.6738, 0.0194, 0.6738, 0.0194, 0.6738, 0.0194, 0.6738, 0.0194, 0.6738, 0.0194, 0.6738, 0.0194, 0.6738, 0.0194, 0.6738, 0.0194, 0.6738, 0.0194, 0.6738, 0.0194, 0.6738, 0.0194, 0.6738, 0.0194, 0.6738, 0.0194, 0.6738, 0.0194, 0.6738, 0.0194, 0.6738, 0.0194, 0.6738, 0.0194, 0.6738, 0.0194, 0.6738, 0.0194, 0.6738, 0.0194, 0.6738, 0.0194, 0.6738, 0.0194, 0.6738, 0.0194, 0.6738, 0.0194, 0.6738, 0.0194, 0.6738, 0.0194, 0.6738, 0.0194, 0.6738, 0.0194, 0.6738, 0.0194, 0.6738, 0.0194, 0.6738, 0.0194, 0.6738, 0.0194, 0.6738, 0.0194, 0.6738, 0.0194, 0.6738, 0.0194, 0.6738, 0.0194, 0.6738, 0.0194, 0.6738, 0.0194, 0.6738, 0.0194, 0.6738, 0.0194, 0.6738, 0.0194, 0.6738, 0.0194, 0.6738, 0.01164, 0.9196, 0.01164, 0.9196, 0.01164, 0.9196, 0.01164, 0.9196, 0.01164, 0.9196, 0.01164, 0.9196, 0.01164, 0.9196, 0.01164, 0.9196, 0.01164, 0.9196, 0.01164, 0.9196, 0.01164, 0.9196, 0.01164, 0.9196, 0.01164, 0.9196, 0.01164, 0.9196, 0.01164, 0.9196, 0.01164, 0.9196, 0.01164, 0.9196, 0.01164, 0.9196, 0.01164, 0.9196, 0.01164, 0.9196, 0.01164, 0.9196, 0.01164, 0.9196, 0.01164, 0.9196, 0.01164, 0.9196, 0.01164, 0.9196, 0.01164, 0.9196, 0.01164, 0.9196, 0.01164, 0.9196, 0.01164, 0.9196, 0.01164, 0.9196, 0.01164, 0.9196, 0.01164, 0.9196, 0.01164, 0.9196, 0.01164, 0.9196, 0.01164, 0.9196, 0.01164, 0.9196, 0.01164, 0.9196, 0.01164, 0.9196, 0.01164, 0.9196, 0.01164, 0.9196, 0.01164, 0.9196, 0.01164, 0.9196, 0.01164, 0.9196, 0.01164, 0.9196, 0.01164, 0.9196, 0.01164, 0.9196, 0.01164, 0.9196, 0.01164, 0.9196, 0.01164, 0.9196, 0.01164, 0.9196, 0.01164, 0.9196, 0.01164, 0.9196, 0.01164, 0.9196, 0.01164, 0.9196, 0.01164, 0.9196, 0.01164, 0.9196, 0.01164, 0.9196, 0.01164, 0.9196, 0.01164, 0.9196, 0.01164, 0.9196, 0.01164, 0.9196, 0.01164, 0.9196, 0.01164, 0.9196, 0.01164, 0.9196, 0.01164, 0.9196, 0.01164, 0.9196, 0.01164, 0.9196, 0.01164, 0.9196, 0.01164, 0.9196, 0.01164, 0.9196, 0.01164, 0.9196, 0.01164, 0.9196, 0.01164, 0.9196, 0.01164, 0.9196, 0.01164, 0.9196, 0.01164, 0.9196, 0.01164, 0.9196, 0.01164, 0.9196, 0.01164, 0.9196, 0.01164, 0.9196, 0.01164, 0.9196, 0.01164, 0.9196, 0.01164, 0.9196, 0.01164, 0.9196, 0.01164, 0.9196, 0.01164, 0.9196, 0.01164, 0.9196, 0.01164, 0.9196, 0.01164, 0.9196, 0.01164, 0.9196, 0.01164, 0.9196, 0.01164, 0.9196, 0.01164, 0.9196, 0.01164, 0.9196, 0.01164, 0.9196, 0.01164, 0.9196, 0.01164, 0.9196, 0.01164, 0.9196, 0.01164, 0.9196, 0.01164, 0.9196, 0.01164, 0.9196, 0.01164, 0.9196, 0.01164, 0.9196, 0.01164, 0.9196, 0.01164, 0.9196, 0.01164, 0.9196, 0.01164, 0.9196, 0.01164, 0.9196, 0.01164, 0.9196, 0.01164, 0.9196, 0.01164, 0.9196, 0.01164, 0.9196, 0.01164, 0.9196, 0.01164, 0.9196, 0.01164, 0.9196, 0.01164, 0.9196, 0.01164, 0.9196, 0.01164, 0.9196, 0.01164, 0.9196, 0.01164, 0.9196, 0.01164, 0.9196, 0.01164, 0.9196, 0.01164, 0.9196, 0.01164, 0.9196, 0.01164, 0.9196, 0.01164, 0.9196, 0.01164, 0.9196, 0.01164, 0.9196, 0.01164, 0.9196, 0.01164, 0.9196, 0.01164, 0.9196, 0.01164, 0.9196, 0.01164, 0.9196, 0.01164, 0.9196, 0.01164, 0.9196, 0.01164, 0.9196, 0.01164, 0.9196, 0.01164, 0.9196, 0.01164, 0.9196, 0.01164, 0.9196, 0.01164, 0.9196, 0.01164, 0.9196, 0.01164, 0.9196, 0.01164, 0.9196, 0.01164, 0.9196, 0.01164, 0.9196, 0.01164, 0.9196, 0.01164, 0.9196, 0.01164, 0.9196, 0.01164, 0.9196, 0.01164, 0.9196, 0.01164, 0.9196, 0.01541, 0.9352, 0.01541, 0.9352, 0.01541, 0.9352, 0.01541, 0.9352, 0.01541, 0.9352, 0.01541, 0.9352, 0.01541, 0.9352, 0.01541, 0.9352, 0.01541, 0.9352, 0.01541, 0.9352, 0.01541, 0.9352, 0.01541, 0.9352, 0.01541, 0.9352, 0.01541, 0.9352, 0.01541, 0.9352, 0.01541, 0.9352, 0.01541, 0.9352, 0.01541, 0.9352, 0.01541, 0.9352, 0.01541, 0.9352, 0.01541, 0.9352, 0.01541, 0.9352, 0.01541, 0.9352, 0.01541, 0.9352, 0.01541, 0.9352, 0.01541, 0.9352, 0.01541, 0.9352, 0.01541, 0.9352, 0.01541, 0.9352, 0.01541, 0.9352, 0.01541, 0.9352, 0.01541, 0.9352, 0.01541, 0.9352, 0.01541, 0.9352, 0.01541, 0.9352, 0.01541, 0.9352, 0.01541, 0.9352, 0.01541, 0.9352, 0.01541, 0.9352, 0.01541, 0.9352, 0.01541, 0.9352, 0.01541, 0.9352, 0.01541, 0.9352, 0.01541, 0.9352, 0.01541, 0.9352, 0.01541, 0.9352, 0.01541, 0.9352, 0.01541, 0.9352, 0.01541, 0.9352, 0.01541, 0.9352, 0.01541, 0.9352, 0.01541, 0.9352, 0.01541, 0.9352, 0.01541, 0.9352, 0.01541, 0.9352, 0.01541, 0.9352, 0.01541, 0.9352, 0.01541, 0.9352, 0.01541, 0.9352, 0.01541, 0.9352, 0.01541, 0.9352, 0.01541, 0.9352, 0.01541, 0.9352, 0.01541, 0.9352, 0.01541, 0.9352, 0.01541, 0.9352, 0.01541, 0.9352, 0.01541, 0.9352, 0.01541, 0.9352, 0.01541, 0.9352, 0.01541, 0.9352, 0.01541, 0.9352, 0.01541, 0.9352, 0.01541, 0.9352, 0.01541, 0.9352, 0.01541, 0.9352, 0.01541, 0.9352, 0.01541, 0.9352, 0.01541, 0.9352, 0.01541, 0.9352, 0.01541, 0.9352, 0.01541, 0.9352, 0.01541, 0.9352, 0.01541, 0.9352, 0.01541, 0.9352, 0.01541, 0.9352, 0.01541, 0.9352, 0.01541, 0.9352, 0.01541, 0.9352, 0.01541, 0.9352, 0.01541, 0.9352, 0.01541, 0.9352, 0.01541, 0.9352, 0.01541, 0.9352, 0.01164, 0.9196, 0.01164, 0.9196, 0.01164, 0.9196, 0.01164, 0.9196, 0.01164, 0.9196, 0.01164, 0.9196, 0.01164, 0.9196, 0.01164, 0.9196, 0.01164, 0.9196, 0.01164, 0.9196, 0.01164, 0.9196, 0.01164, 0.9196, 0.01164, 0.9196, 0.01164, 0.9196, 0.01164, 0.9196, 0.01164, 0.9196, 0.01164, 0.9196, 0.01164, 0.9196, 0.01164, 0.9196, 0.01164, 0.9196, 0.01164, 0.9196, 0.01164, 0.9196, 0.01164, 0.9196, 0.01164, 0.9196])
me_cube_001.materials.append(mat_color_palette)
me_cube_001.use_remesh_preserve_volume = False
me_cube_001.use_remesh_preserve_attributes = False
me_cube_001.use_mirror_vertex_groups = False
me_cube_001.update()

# ---- objects
ob_cube = bpy.data.objects.new('Cube', me_cube_001)

# ---- transforms, parenting, visibility, modifiers, constraints
ob_cube.location = (0.4311, -4.039e-07, 1.625)
ob_cube.scale = (0.3367, 0.2581, 0.3367)
ob_cube.lineart.crease_threshold = 0.0

# ---- collection membership
col_collection_1.objects.link(ob_cube)

# ---- scene / render settings (as saved in the file)
scene.frame_start = 1; scene.frame_end = 250; scene.frame_set(1)
scene.render.engine = 'BLENDER_EEVEE_NEXT'
scene.render.resolution_percentage = 50
scene.render.dither_intensity = 0.0
scene.cycles.use_denoising = False
scene.cycles.samples = 128
scene.cycles.sampling_pattern = 'TABULATED_SOBOL'
scene.cycles.use_adaptive_sampling = False
scene.cycles.use_light_tree = False
scene.cycles.blur_glossy = 0.0
scene.cycles.sample_clamp_indirect = 0.0
scene.view_settings.view_transform = 'Standard'
bpy.context.view_layer.update()

# ---- added for rendering (the .blend has no active camera and no usable light): camera, sun
cam_auto = bpy.data.cameras.new('AutoCamera')
cam_auto.lens = 50.0
cam_auto.sensor_width = 36.0
cam_auto.clip_end = 1000.0
ob_auto_camera = bpy.data.objects.new('AutoCamera', cam_auto)
scene.collection.objects.link(ob_auto_camera)
ob_auto_camera.location = (7.80328, -8.89399, 6.96116)
ob_auto_camera.rotation_euler = (1.09748, -7.21219e-08, 0.694738)
scene.camera = ob_auto_camera
light_auto_sun = bpy.data.lights.new('AutoSun', 'SUN')
light_auto_sun.energy = 3.0
light_auto_sun.angle = 0.0523599
ob_auto_sun = bpy.data.objects.new('AutoSun', light_auto_sun)
scene.collection.objects.link(ob_auto_sun)
ob_auto_sun.rotation_euler = (0.872665, 0.174533, 0.523599)
bpy.context.view_layer.update()
